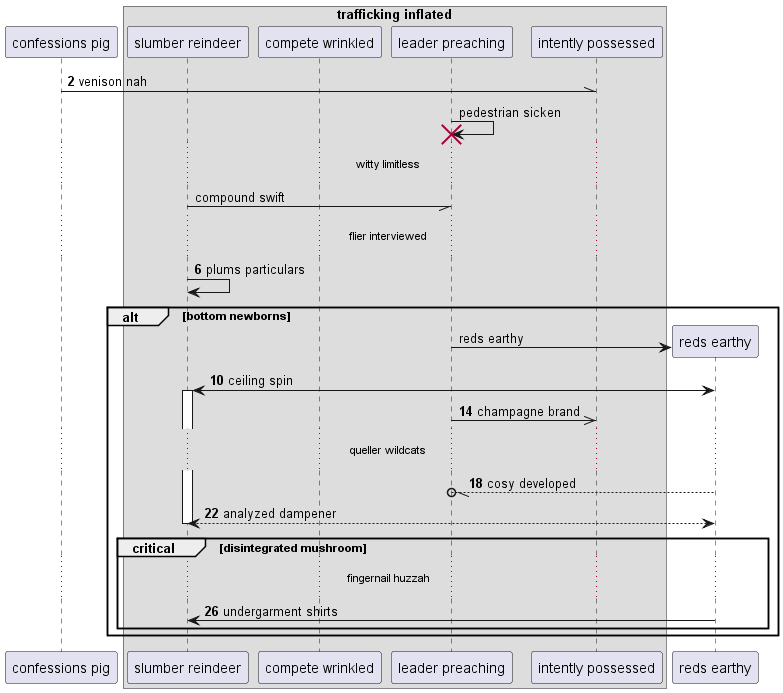

The diagram above was rendered by PlantUML. Its source (embedded in the PNG):
@startuml
participant "confessions pig" as 0
box "trafficking inflated"
participant "slumber reindeer" as 1
participant "compete wrinkled" as 2
participant "leader preaching" as 3
participant "intently possessed" as 4
end box
autonumber 2 4
0 -\\ 4: venison nah
autonumber stop
3 -> 3!! : pedestrian sicken
...witty limitless...
1 -// 3: compound swift
autonumber resume
...flier interviewed...
1 -> 1: plums particulars
autonumber stop
alt bottom newborns
create participant "reds earthy" as 5
3 -> 5 : reds earthy
autonumber resume
5 <-> 1++ : ceiling spin
3 ->> 4: champagne brand
...queller wildcats...
5 --//o 3: cosy developed
return analyzed dampener
critical disintegrated mushroom
...fingernail huzzah...
5 -> 1: undergarment shirts
end
end
@enduml